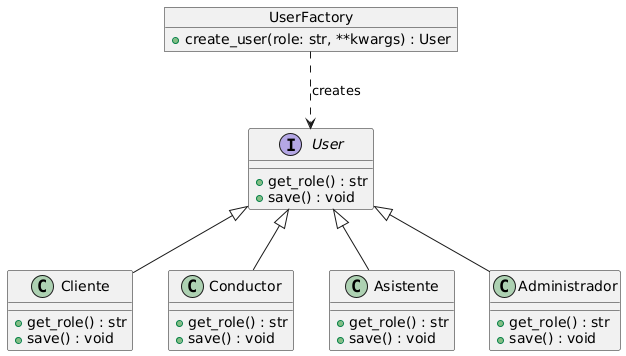

The diagram above was rendered by PlantUML. Its source (embedded in the PNG):
@startuml
object UserFactory {
    + create_user(role: str, **kwargs) : User
}

interface User {
    + get_role() : str
    + save() : void
}

class Cliente {
    + get_role() : str
    + save() : void
}

class Conductor {
    + get_role() : str
    + save() : void
}

class Asistente {
    + get_role() : str
    + save() : void
}

class Administrador {
    + get_role() : str
    + save() : void
}

UserFactory ..> User : creates
User <|-- Cliente
User <|-- Conductor
User <|-- Asistente
User <|-- Administrador
@enduml